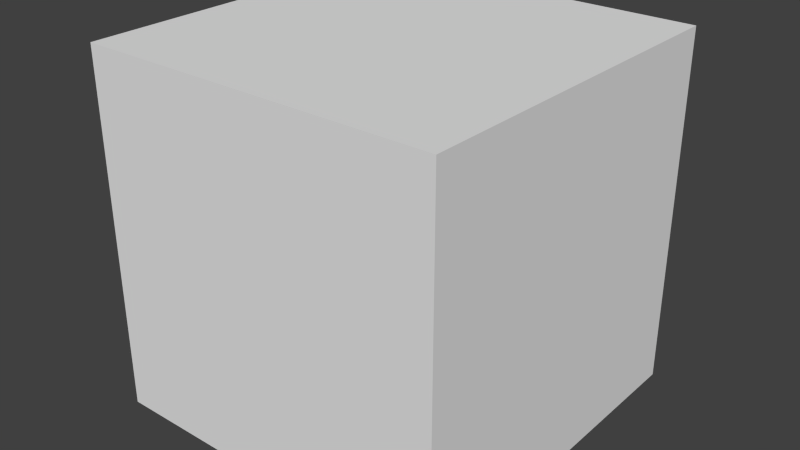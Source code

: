 # Source: bodies.blend  (saved by Blender 2.75.0; exported with 4.5.12 LTS)
import bpy
from mathutils import Matrix  # noqa: F401  (used for matrix-valued properties, if any)

bpy.ops.wm.read_factory_settings(use_empty=True)
scene = bpy.context.scene
scene.name = 'Scene'

# ---- collections
col_collection_1 = bpy.data.collections.new('Collection 1'); scene.collection.children.link(col_collection_1)

# ---- materials (node trees are filled in below, after node groups)
mat_material = bpy.data.materials.new('Material')
mat_material.alpha_threshold = 0.0
mat_material.use_transparent_shadow = False
mat_material.roughness = 0.5
mat_material.line_color = (0.0, 0.0, 0.0, 1.0)

# ---- material node trees

# ---- world
world_world = bpy.data.worlds.new('World'); scene.world = world_world
world_world.color = (0.05088, 0.05088, 0.05088)
world_world.use_sun_shadow = False
world_world.sun_shadow_jitter_overblur = 0.0
world_world.cycles.sampling_method = 'MANUAL'
world_world.cycles.sample_map_resolution = 256

# ---- meshes
me_cube = bpy.data.meshes.new('Cube')
me_cube.from_pydata([(1.0, 1.0, -1.0), (1.0, -1.0, -1.0), (-1.0, -1.0, -1.0), (-1.0, 1.0, -1.0), (1.0, 1.0, 1.0), (1.0, -1.0, 1.0), (-1.0, -1.0, 1.0), (-1.0, 1.0, 1.0)], [], [(0, 1, 2, 3), (4, 7, 6, 5), (0, 4, 5, 1), (1, 5, 6, 2), (2, 6, 7, 3), (4, 0, 3, 7)])
_uv = me_cube.uv_layers.new(name='UVMap')
_uv.uv.foreach_set('vector', [1.0, 1.0, 1.0, 1.319e-07, 0.0, 2.638e-07, 2.638e-07, 1.0, 1.0, 1.0, 1.319e-07, 1.0, 0.0, 3.958e-07, 1.0, 0.0, 1.0, 0.0, 1.0, 1.0, 0.0, 1.0, 2.638e-07, 0.0, 1.0, 0.0, 1.0, 1.0, 0.0, 1.0, 0.0, 0.0, 2.638e-07, 0.0, 3.958e-07, 1.0, 1.0, 1.0, 1.0, 0.0, 1.0, 1.0, 1.0, 0.0, 2.638e-07, 0.0, 1.319e-07, 1.0])
me_cube.materials.append(mat_material)
me_cube.use_remesh_preserve_volume = False
me_cube.use_remesh_preserve_attributes = False
me_cube.use_mirror_vertex_groups = False
me_cube.update()

# ---- objects
ob_cube = bpy.data.objects.new('Cube', me_cube)

# ---- transforms, parenting, visibility, modifiers, constraints
ob_cube.location = (0.0, 0.0, 0.0)
ob_cube.scale = (0.5, 0.5, 0.5)
ob_cube.lock_rotations_4d = False
ob_cube.empty_display_type = 'ARROWS'
ob_cube.lineart.crease_threshold = 0.0

# ---- collection membership
col_collection_1.objects.link(ob_cube)

# ---- scene / render settings (as saved in the file)
scene.frame_start = 1; scene.frame_end = 250; scene.frame_set(1)
scene.render.engine = 'BLENDER_EEVEE_NEXT'
scene.render.resolution_percentage = 50
scene.render.dither_intensity = 0.0
scene.cycles.use_denoising = False
scene.cycles.samples = 10
scene.cycles.sampling_pattern = 'TABULATED_SOBOL'
scene.cycles.light_sampling_threshold = 0.0
scene.cycles.use_adaptive_sampling = False
scene.cycles.use_light_tree = False
scene.cycles.blur_glossy = 0.0
scene.cycles.pixel_filter_type = 'GAUSSIAN'
scene.cycles.sample_clamp_indirect = 0.0
scene.view_settings.view_transform = 'Standard'
bpy.context.view_layer.update()

# ---- added for rendering (the .blend has no active camera and no usable light): camera, sun
cam_auto = bpy.data.cameras.new('AutoCamera')
cam_auto.lens = 50.0
cam_auto.sensor_width = 36.0
cam_auto.clip_end = 1000.0
ob_auto_camera = bpy.data.objects.new('AutoCamera', cam_auto)
scene.collection.objects.link(ob_auto_camera)
ob_auto_camera.location = (1.60254, -1.92304, 1.28203)
ob_auto_camera.rotation_euler = (1.09748, -7.21219e-08, 0.694738)
scene.camera = ob_auto_camera
light_auto_sun = bpy.data.lights.new('AutoSun', 'SUN')
light_auto_sun.energy = 3.0
light_auto_sun.angle = 0.0523599
ob_auto_sun = bpy.data.objects.new('AutoSun', light_auto_sun)
scene.collection.objects.link(ob_auto_sun)
ob_auto_sun.rotation_euler = (0.872665, 0.174533, 0.523599)
bpy.context.view_layer.update()
